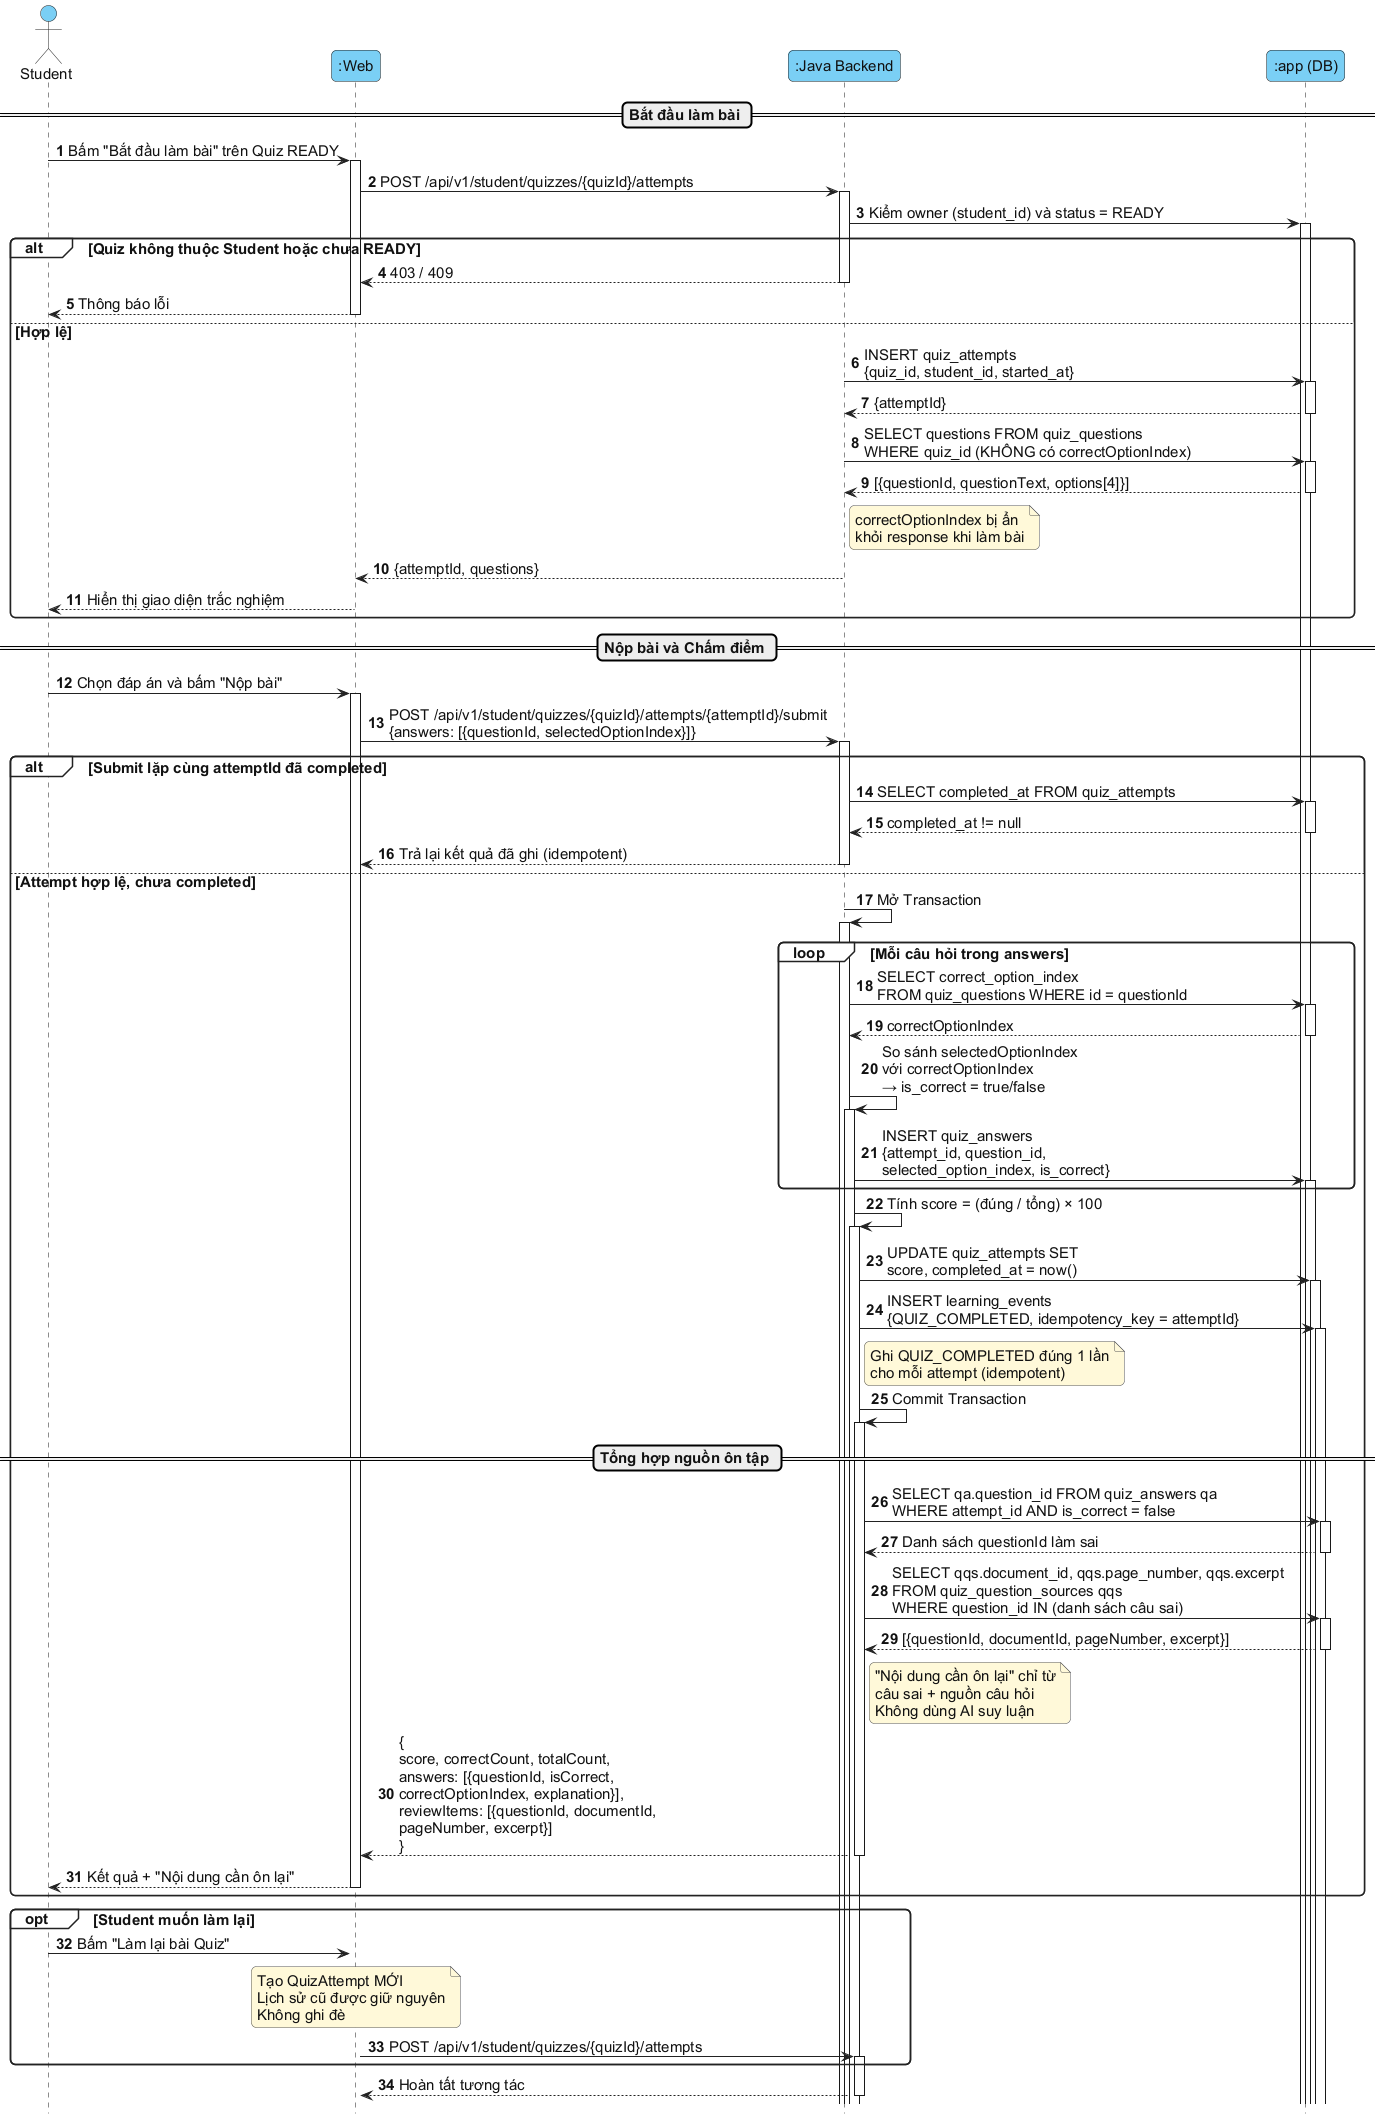

The diagram above was rendered by PlantUML. Its source (embedded in the PNG):
@startuml
' Palette: sequence; based on the Visual Paradigm guide samples (see README).
' Interaction: BE1-F03 — Làm bài Quiz, Chấm điểm & Tổng hợp Nguồn ôn tập
skinparam defaultFontColor #111111
skinparam ArrowColor #222222
skinparam ActorBackgroundColor #7ACFF5
skinparam ActorBorderColor #222222
skinparam NoteBackgroundColor #FFF9D9
skinparam NoteBorderColor #555555
skinparam RectangleBackgroundColor white
skinparam RectangleBorderColor #222222
skinparam ParticipantBackgroundColor #7ACFF5
skinparam ParticipantBorderColor #222222
skinparam LifeLineBackgroundColor #7ACFF5
skinparam LifeLineBorderColor #222222
skinparam SequenceGroupBackgroundColor white
skinparam SequenceGroupBodyBackgroundColor white
skinparam SequenceGroupBorderColor #222222
skinparam shadowing false
skinparam linetype ortho
skinparam backgroundColor white
skinparam defaultFontName Arial
skinparam defaultFontSize 15
skinparam classAttributeIconSize 0
skinparam packageStyle rectangle
skinparam roundcorner 10
skinparam nodesep 30
skinparam ranksep 40
hide footbox
autonumber
autoactivate on

actor Student
participant ":Web" as Web
participant ":Java Backend" as Java
participant ":app (DB)" as DB

== Bắt đầu làm bài ==
Student -> Web : Bấm "Bắt đầu làm bài" trên Quiz READY
Web -> Java : POST /api/v1/student/quizzes/{quizId}/attempts
Java -> DB : Kiểm owner (student_id) và status = READY
alt Quiz không thuộc Student hoặc chưa READY
  Java --> Web : 403 / 409
  Web --> Student : Thông báo lỗi
else Hợp lệ
  Java -> DB : INSERT quiz_attempts\n{quiz_id, student_id, started_at}
  DB --> Java : {attemptId}
  Java -> DB : SELECT questions FROM quiz_questions\nWHERE quiz_id (KHÔNG có correctOptionIndex)
  DB --> Java : [{questionId, questionText, options[4]}]
  note right of Java : correctOptionIndex bị ẩn\nkhỏi response khi làm bài
  Java --> Web : {attemptId, questions}
  Web --> Student : Hiển thị giao diện trắc nghiệm
end

== Nộp bài và Chấm điểm ==
Student -> Web : Chọn đáp án và bấm "Nộp bài"
Web -> Java : POST /api/v1/student/quizzes/{quizId}/attempts/{attemptId}/submit\n{answers: [{questionId, selectedOptionIndex}]}

alt Submit lặp cùng attemptId đã completed
  Java -> DB : SELECT completed_at FROM quiz_attempts
  DB --> Java : completed_at != null
  Java --> Web : Trả lại kết quả đã ghi (idempotent)
else Attempt hợp lệ, chưa completed
  Java -> Java : Mở Transaction

  loop Mỗi câu hỏi trong answers
    Java -> DB : SELECT correct_option_index\nFROM quiz_questions WHERE id = questionId
    DB --> Java : correctOptionIndex
    Java -> Java : So sánh selectedOptionIndex\nvới correctOptionIndex\n→ is_correct = true/false
    Java -> DB : INSERT quiz_answers\n{attempt_id, question_id,\nselected_option_index, is_correct}
  end

  Java -> Java : Tính score = (đúng / tổng) × 100
  Java -> DB : UPDATE quiz_attempts SET\nscore, completed_at = now()
  Java -> DB : INSERT learning_events\n{QUIZ_COMPLETED, idempotency_key = attemptId}
  note right of Java : Ghi QUIZ_COMPLETED đúng 1 lần\ncho mỗi attempt (idempotent)
  Java -> Java : Commit Transaction

  == Tổng hợp nguồn ôn tập ==
  Java -> DB : SELECT qa.question_id FROM quiz_answers qa\nWHERE attempt_id AND is_correct = false
  DB --> Java : Danh sách questionId làm sai

  Java -> DB : SELECT qqs.document_id, qqs.page_number, qqs.excerpt\nFROM quiz_question_sources qqs\nWHERE question_id IN (danh sách câu sai)
  DB --> Java : [{questionId, documentId, pageNumber, excerpt}]
  note right of Java : "Nội dung cần ôn lại" chỉ từ\ncâu sai + nguồn câu hỏi\nKhông dùng AI suy luận

  Java --> Web : {\nscore, correctCount, totalCount,\nanswers: [{questionId, isCorrect,\ncorrectOptionIndex, explanation}],\nreviewItems: [{questionId, documentId,\npageNumber, excerpt}]\n}
  Web --> Student : Kết quả + "Nội dung cần ôn lại"
end

opt Student muốn làm lại
  Student -> Web : Bấm "Làm lại bài Quiz"
  note over Web : Tạo QuizAttempt MỚI\nLịch sử cũ được giữ nguyên\nKhông ghi đè
  Web -> Java : POST /api/v1/student/quizzes/{quizId}/attempts
end
return Hoàn tất tương tác
@enduml